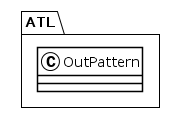

The diagram above was rendered by PlantUML. Its source (embedded in the PNG):
@startuml
!theme plain
package ATL {
class OutPattern {
}
}
@enduml